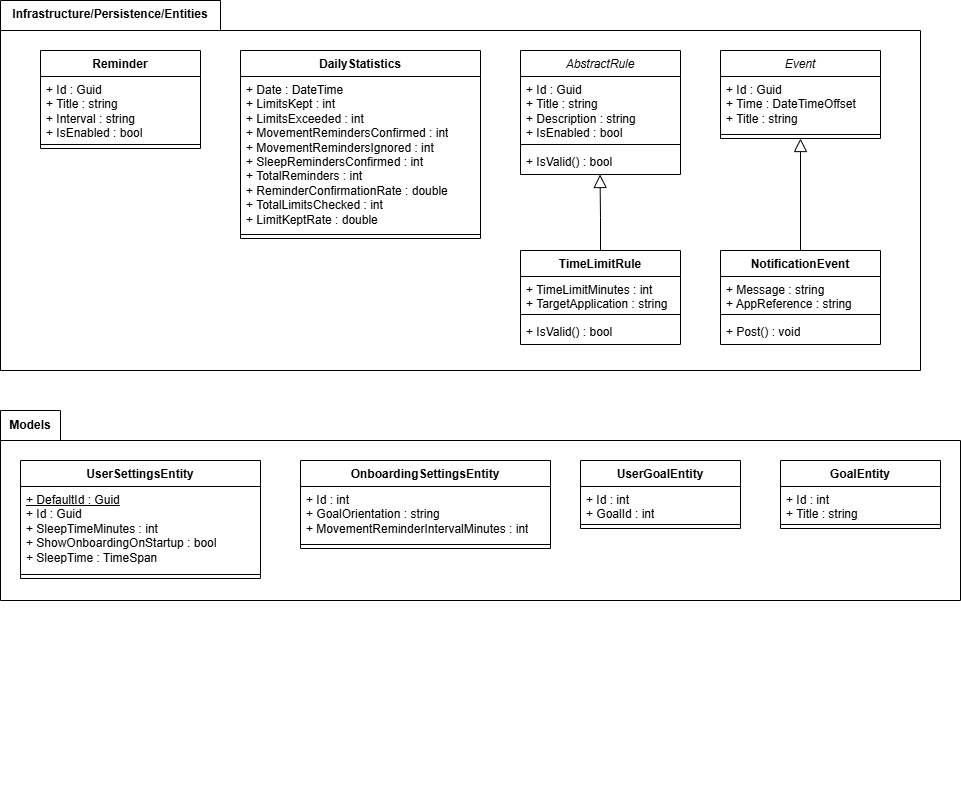

The diagram above was exported from draw.io. Its source (the exported page's mxGraphModel, read from the mxfile embedded in the PNG):
<mxGraphModel dx="1488" dy="885" grid="1" gridSize="10" guides="1" tooltips="1" connect="1" arrows="1" fold="1" page="1" pageScale="1" pageWidth="827" pageHeight="1169" math="0" shadow="0">
  <root>
    <mxCell id="0" />
    <mxCell id="1" parent="0" />
    <mxCell id="aHeUglyZWA7gANHygHcg-50" connectable="0" parent="1" style="group" value="" vertex="1">
      <mxGeometry height="370" width="920" x="120" y="110" as="geometry" />
    </mxCell>
    <mxCell id="aHeUglyZWA7gANHygHcg-32" parent="aHeUglyZWA7gANHygHcg-50" style="shape=folder;fontStyle=1;spacingTop=10;tabWidth=220;tabHeight=30;tabPosition=left;html=1;whiteSpace=wrap;" value="" vertex="1">
      <mxGeometry height="370" width="920" as="geometry" />
    </mxCell>
    <mxCell id="aHeUglyZWA7gANHygHcg-49" parent="aHeUglyZWA7gANHygHcg-50" style="text;html=1;whiteSpace=wrap;strokeColor=none;fillColor=none;align=center;verticalAlign=middle;rounded=0;" value="&lt;b&gt;Infrastructure/Persistence/Entities&lt;/b&gt;" vertex="1">
      <mxGeometry height="28.46153846153846" width="60" x="80" as="geometry" />
    </mxCell>
    <mxCell id="aHeUglyZWA7gANHygHcg-2" parent="1" style="swimlane;fontStyle=1;align=center;verticalAlign=top;childLayout=stackLayout;horizontal=1;startSize=26;horizontalStack=0;resizeParent=1;resizeParentMax=0;resizeLast=0;collapsible=1;marginBottom=0;whiteSpace=wrap;html=1;" value="Reminder" vertex="1">
      <mxGeometry height="98" width="160" x="160" y="160" as="geometry" />
    </mxCell>
    <mxCell id="aHeUglyZWA7gANHygHcg-3" parent="aHeUglyZWA7gANHygHcg-2" style="text;strokeColor=none;fillColor=none;align=left;verticalAlign=top;spacingLeft=4;spacingRight=4;overflow=hidden;rotatable=0;points=[[0,0.5],[1,0.5]];portConstraint=eastwest;whiteSpace=wrap;html=1;" value="+ Id : Guid&lt;div&gt;+ Title : string&lt;/div&gt;&lt;div&gt;+ Interval : string&lt;/div&gt;&lt;div&gt;+ IsEnabled : bool&lt;/div&gt;" vertex="1">
      <mxGeometry height="64" width="160" y="26" as="geometry" />
    </mxCell>
    <mxCell id="aHeUglyZWA7gANHygHcg-4" parent="aHeUglyZWA7gANHygHcg-2" style="line;strokeWidth=1;fillColor=none;align=left;verticalAlign=middle;spacingTop=-1;spacingLeft=3;spacingRight=3;rotatable=0;labelPosition=right;points=[];portConstraint=eastwest;strokeColor=inherit;" value="" vertex="1">
      <mxGeometry height="8" width="160" y="90" as="geometry" />
    </mxCell>
    <mxCell id="aHeUglyZWA7gANHygHcg-6" parent="1" style="swimlane;fontStyle=1;align=center;verticalAlign=top;childLayout=stackLayout;horizontal=1;startSize=26;horizontalStack=0;resizeParent=1;resizeParentMax=0;resizeLast=0;collapsible=1;marginBottom=0;whiteSpace=wrap;html=1;" value="DailyStatistics" vertex="1">
      <mxGeometry height="188" width="240" x="360" y="160" as="geometry" />
    </mxCell>
    <mxCell id="aHeUglyZWA7gANHygHcg-7" parent="aHeUglyZWA7gANHygHcg-6" style="text;strokeColor=none;fillColor=none;align=left;verticalAlign=top;spacingLeft=4;spacingRight=4;overflow=hidden;rotatable=0;points=[[0,0.5],[1,0.5]];portConstraint=eastwest;whiteSpace=wrap;html=1;" value="+ Date : DateTime&lt;div&gt;+ LimitsKept : int&lt;/div&gt;&lt;div&gt;+ LimitsExceeded : int&lt;/div&gt;&lt;div&gt;+ MovementRemindersConfirmed : int&lt;/div&gt;&lt;div&gt;+ MovementRemindersIgnored : int&lt;/div&gt;&lt;div&gt;+ SleepRemindersConfirmed : int&lt;/div&gt;&lt;div&gt;+ TotalReminders : int&lt;/div&gt;&lt;div&gt;+ ReminderConfirmationRate : double&lt;/div&gt;&lt;div&gt;+ TotalLimitsChecked : int&lt;/div&gt;&lt;div&gt;+ LimitKeptRate : double&lt;/div&gt;" vertex="1">
      <mxGeometry height="154" width="240" y="26" as="geometry" />
    </mxCell>
    <mxCell id="aHeUglyZWA7gANHygHcg-8" parent="aHeUglyZWA7gANHygHcg-6" style="line;strokeWidth=1;fillColor=none;align=left;verticalAlign=middle;spacingTop=-1;spacingLeft=3;spacingRight=3;rotatable=0;labelPosition=right;points=[];portConstraint=eastwest;strokeColor=inherit;" value="" vertex="1">
      <mxGeometry height="8" width="240" y="180" as="geometry" />
    </mxCell>
    <mxCell id="aHeUglyZWA7gANHygHcg-14" parent="1" style="swimlane;fontStyle=1;align=center;verticalAlign=top;childLayout=stackLayout;horizontal=1;startSize=26;horizontalStack=0;resizeParent=1;resizeParentMax=0;resizeLast=0;collapsible=1;marginBottom=0;whiteSpace=wrap;html=1;" value="&lt;i style=&quot;font-weight: normal;&quot;&gt;AbstractRule&lt;/i&gt;" vertex="1">
      <mxGeometry height="124" width="160" x="640" y="160" as="geometry" />
    </mxCell>
    <mxCell id="aHeUglyZWA7gANHygHcg-15" parent="aHeUglyZWA7gANHygHcg-14" style="text;strokeColor=none;fillColor=none;align=left;verticalAlign=top;spacingLeft=4;spacingRight=4;overflow=hidden;rotatable=0;points=[[0,0.5],[1,0.5]];portConstraint=eastwest;whiteSpace=wrap;html=1;" value="+ Id : Guid&lt;div&gt;+ Title : string&lt;/div&gt;&lt;div&gt;+ Description : string&lt;/div&gt;&lt;div&gt;+ IsEnabled : bool&lt;/div&gt;" vertex="1">
      <mxGeometry height="64" width="160" y="26" as="geometry" />
    </mxCell>
    <mxCell id="aHeUglyZWA7gANHygHcg-16" parent="aHeUglyZWA7gANHygHcg-14" style="line;strokeWidth=1;fillColor=none;align=left;verticalAlign=middle;spacingTop=-1;spacingLeft=3;spacingRight=3;rotatable=0;labelPosition=right;points=[];portConstraint=eastwest;strokeColor=inherit;" value="" vertex="1">
      <mxGeometry height="8" width="160" y="90" as="geometry" />
    </mxCell>
    <mxCell id="aHeUglyZWA7gANHygHcg-17" parent="aHeUglyZWA7gANHygHcg-14" style="text;strokeColor=none;fillColor=none;align=left;verticalAlign=top;spacingLeft=4;spacingRight=4;overflow=hidden;rotatable=0;points=[[0,0.5],[1,0.5]];portConstraint=eastwest;whiteSpace=wrap;html=1;" value="+ IsValid() : bool" vertex="1">
      <mxGeometry height="26" width="160" y="98" as="geometry" />
    </mxCell>
    <mxCell id="aHeUglyZWA7gANHygHcg-18" parent="1" style="swimlane;fontStyle=1;align=center;verticalAlign=top;childLayout=stackLayout;horizontal=1;startSize=26;horizontalStack=0;resizeParent=1;resizeParentMax=0;resizeLast=0;collapsible=1;marginBottom=0;whiteSpace=wrap;html=1;" value="TimeLimitRule" vertex="1">
      <mxGeometry height="94" width="160" x="640" y="360" as="geometry" />
    </mxCell>
    <mxCell id="aHeUglyZWA7gANHygHcg-19" parent="aHeUglyZWA7gANHygHcg-18" style="text;strokeColor=none;fillColor=none;align=left;verticalAlign=top;spacingLeft=4;spacingRight=4;overflow=hidden;rotatable=0;points=[[0,0.5],[1,0.5]];portConstraint=eastwest;whiteSpace=wrap;html=1;" value="+ TimeLimitMinutes : int&lt;div&gt;&lt;div&gt;+ TargetApplication : string&lt;/div&gt;&lt;/div&gt;" vertex="1">
      <mxGeometry height="34" width="160" y="26" as="geometry" />
    </mxCell>
    <mxCell id="aHeUglyZWA7gANHygHcg-20" parent="aHeUglyZWA7gANHygHcg-18" style="line;strokeWidth=1;fillColor=none;align=left;verticalAlign=middle;spacingTop=-1;spacingLeft=3;spacingRight=3;rotatable=0;labelPosition=right;points=[];portConstraint=eastwest;strokeColor=inherit;" value="" vertex="1">
      <mxGeometry height="8" width="160" y="60" as="geometry" />
    </mxCell>
    <mxCell id="aHeUglyZWA7gANHygHcg-21" parent="aHeUglyZWA7gANHygHcg-18" style="text;strokeColor=none;fillColor=none;align=left;verticalAlign=top;spacingLeft=4;spacingRight=4;overflow=hidden;rotatable=0;points=[[0,0.5],[1,0.5]];portConstraint=eastwest;whiteSpace=wrap;html=1;" value="+ IsValid() : bool" vertex="1">
      <mxGeometry height="26" width="160" y="68" as="geometry" />
    </mxCell>
    <mxCell id="aHeUglyZWA7gANHygHcg-22" edge="1" parent="1" source="aHeUglyZWA7gANHygHcg-18" style="edgeStyle=orthogonalEdgeStyle;rounded=0;orthogonalLoop=1;jettySize=auto;html=1;entryX=0.497;entryY=1;entryDx=0;entryDy=0;entryPerimeter=0;endArrow=block;endFill=0;endSize=11;" target="aHeUglyZWA7gANHygHcg-17">
      <mxGeometry relative="1" as="geometry" />
    </mxCell>
    <mxCell id="aHeUglyZWA7gANHygHcg-23" parent="1" style="swimlane;fontStyle=1;align=center;verticalAlign=top;childLayout=stackLayout;horizontal=1;startSize=26;horizontalStack=0;resizeParent=1;resizeParentMax=0;resizeLast=0;collapsible=1;marginBottom=0;whiteSpace=wrap;html=1;" value="&lt;span style=&quot;font-weight: normal;&quot;&gt;&lt;i&gt;Event&lt;/i&gt;&lt;/span&gt;" vertex="1">
      <mxGeometry height="88" width="160" x="840" y="160" as="geometry" />
    </mxCell>
    <mxCell id="aHeUglyZWA7gANHygHcg-24" parent="aHeUglyZWA7gANHygHcg-23" style="text;strokeColor=none;fillColor=none;align=left;verticalAlign=top;spacingLeft=4;spacingRight=4;overflow=hidden;rotatable=0;points=[[0,0.5],[1,0.5]];portConstraint=eastwest;whiteSpace=wrap;html=1;" value="+ Id : Guid&lt;div&gt;+ Time : DateTimeOffset&lt;/div&gt;&lt;div&gt;+ Title : string&lt;/div&gt;" vertex="1">
      <mxGeometry height="54" width="160" y="26" as="geometry" />
    </mxCell>
    <mxCell id="aHeUglyZWA7gANHygHcg-25" parent="aHeUglyZWA7gANHygHcg-23" style="line;strokeWidth=1;fillColor=none;align=left;verticalAlign=middle;spacingTop=-1;spacingLeft=3;spacingRight=3;rotatable=0;labelPosition=right;points=[];portConstraint=eastwest;strokeColor=inherit;" value="" vertex="1">
      <mxGeometry height="8" width="160" y="80" as="geometry" />
    </mxCell>
    <mxCell id="aHeUglyZWA7gANHygHcg-31" edge="1" parent="1" source="aHeUglyZWA7gANHygHcg-27" style="edgeStyle=orthogonalEdgeStyle;rounded=0;orthogonalLoop=1;jettySize=auto;html=1;entryX=0.5;entryY=1;entryDx=0;entryDy=0;endArrow=block;endFill=0;endSize=11;" target="aHeUglyZWA7gANHygHcg-23">
      <mxGeometry relative="1" as="geometry" />
    </mxCell>
    <mxCell id="aHeUglyZWA7gANHygHcg-27" parent="1" style="swimlane;fontStyle=1;align=center;verticalAlign=top;childLayout=stackLayout;horizontal=1;startSize=26;horizontalStack=0;resizeParent=1;resizeParentMax=0;resizeLast=0;collapsible=1;marginBottom=0;whiteSpace=wrap;html=1;" value="NotificationEvent" vertex="1">
      <mxGeometry height="94" width="160" x="840" y="360" as="geometry" />
    </mxCell>
    <mxCell id="aHeUglyZWA7gANHygHcg-28" parent="aHeUglyZWA7gANHygHcg-27" style="text;strokeColor=none;fillColor=none;align=left;verticalAlign=top;spacingLeft=4;spacingRight=4;overflow=hidden;rotatable=0;points=[[0,0.5],[1,0.5]];portConstraint=eastwest;whiteSpace=wrap;html=1;" value="+ Message : string&lt;div&gt;+ AppReference : string&lt;/div&gt;" vertex="1">
      <mxGeometry height="34" width="160" y="26" as="geometry" />
    </mxCell>
    <mxCell id="aHeUglyZWA7gANHygHcg-29" parent="aHeUglyZWA7gANHygHcg-27" style="line;strokeWidth=1;fillColor=none;align=left;verticalAlign=middle;spacingTop=-1;spacingLeft=3;spacingRight=3;rotatable=0;labelPosition=right;points=[];portConstraint=eastwest;strokeColor=inherit;" value="" vertex="1">
      <mxGeometry height="8" width="160" y="60" as="geometry" />
    </mxCell>
    <mxCell id="aHeUglyZWA7gANHygHcg-30" parent="aHeUglyZWA7gANHygHcg-27" style="text;strokeColor=none;fillColor=none;align=left;verticalAlign=top;spacingLeft=4;spacingRight=4;overflow=hidden;rotatable=0;points=[[0,0.5],[1,0.5]];portConstraint=eastwest;whiteSpace=wrap;html=1;" value="+ Post() : void" vertex="1">
      <mxGeometry height="26" width="160" y="68" as="geometry" />
    </mxCell>
    <mxCell id="aHeUglyZWA7gANHygHcg-51" connectable="0" parent="1" style="group" value="" vertex="1">
      <mxGeometry height="390" width="960" x="120" y="520" as="geometry" />
    </mxCell>
    <mxCell id="aHeUglyZWA7gANHygHcg-52" parent="aHeUglyZWA7gANHygHcg-51" style="shape=folder;fontStyle=1;spacingTop=10;tabWidth=60;tabHeight=30;tabPosition=left;html=1;whiteSpace=wrap;" value="" vertex="1">
      <mxGeometry height="190" width="960" as="geometry" />
    </mxCell>
    <mxCell id="aHeUglyZWA7gANHygHcg-53" parent="aHeUglyZWA7gANHygHcg-51" style="text;html=1;whiteSpace=wrap;strokeColor=none;fillColor=none;align=center;verticalAlign=middle;rounded=0;" value="&lt;b&gt;Models&lt;/b&gt;" vertex="1">
      <mxGeometry height="30" width="60" as="geometry" />
    </mxCell>
    <mxCell id="aHeUglyZWA7gANHygHcg-33" parent="aHeUglyZWA7gANHygHcg-51" style="swimlane;fontStyle=1;align=center;verticalAlign=top;childLayout=stackLayout;horizontal=1;startSize=26;horizontalStack=0;resizeParent=1;resizeParentMax=0;resizeLast=0;collapsible=1;marginBottom=0;whiteSpace=wrap;html=1;" value="GoalEntity" vertex="1">
      <mxGeometry height="68" width="160" x="780" y="50" as="geometry" />
    </mxCell>
    <mxCell id="aHeUglyZWA7gANHygHcg-34" parent="aHeUglyZWA7gANHygHcg-33" style="text;strokeColor=none;fillColor=none;align=left;verticalAlign=top;spacingLeft=4;spacingRight=4;overflow=hidden;rotatable=0;points=[[0,0.5],[1,0.5]];portConstraint=eastwest;whiteSpace=wrap;html=1;" value="+ Id : int&lt;div&gt;+ Title : string&lt;/div&gt;" vertex="1">
      <mxGeometry height="34" width="160" y="26" as="geometry" />
    </mxCell>
    <mxCell id="aHeUglyZWA7gANHygHcg-35" parent="aHeUglyZWA7gANHygHcg-33" style="line;strokeWidth=1;fillColor=none;align=left;verticalAlign=middle;spacingTop=-1;spacingLeft=3;spacingRight=3;rotatable=0;labelPosition=right;points=[];portConstraint=eastwest;strokeColor=inherit;" value="" vertex="1">
      <mxGeometry height="8" width="160" y="60" as="geometry" />
    </mxCell>
    <mxCell id="aHeUglyZWA7gANHygHcg-37" parent="aHeUglyZWA7gANHygHcg-51" style="swimlane;fontStyle=1;align=center;verticalAlign=top;childLayout=stackLayout;horizontal=1;startSize=26;horizontalStack=0;resizeParent=1;resizeParentMax=0;resizeLast=0;collapsible=1;marginBottom=0;whiteSpace=wrap;html=1;" value="UserGoalEntity" vertex="1">
      <mxGeometry height="68" width="160" x="580" y="50" as="geometry" />
    </mxCell>
    <mxCell id="aHeUglyZWA7gANHygHcg-38" parent="aHeUglyZWA7gANHygHcg-37" style="text;strokeColor=none;fillColor=none;align=left;verticalAlign=top;spacingLeft=4;spacingRight=4;overflow=hidden;rotatable=0;points=[[0,0.5],[1,0.5]];portConstraint=eastwest;whiteSpace=wrap;html=1;" value="+ Id : int&lt;div&gt;+ GoalId : int&lt;/div&gt;" vertex="1">
      <mxGeometry height="34" width="160" y="26" as="geometry" />
    </mxCell>
    <mxCell id="aHeUglyZWA7gANHygHcg-39" parent="aHeUglyZWA7gANHygHcg-37" style="line;strokeWidth=1;fillColor=none;align=left;verticalAlign=middle;spacingTop=-1;spacingLeft=3;spacingRight=3;rotatable=0;labelPosition=right;points=[];portConstraint=eastwest;strokeColor=inherit;" value="" vertex="1">
      <mxGeometry height="8" width="160" y="60" as="geometry" />
    </mxCell>
    <mxCell id="aHeUglyZWA7gANHygHcg-41" parent="aHeUglyZWA7gANHygHcg-51" style="swimlane;fontStyle=1;align=center;verticalAlign=top;childLayout=stackLayout;horizontal=1;startSize=26;horizontalStack=0;resizeParent=1;resizeParentMax=0;resizeLast=0;collapsible=1;marginBottom=0;whiteSpace=wrap;html=1;" value="OnboardingSettingsEntity" vertex="1">
      <mxGeometry height="88" width="250" x="300" y="50" as="geometry" />
    </mxCell>
    <mxCell id="aHeUglyZWA7gANHygHcg-42" parent="aHeUglyZWA7gANHygHcg-41" style="text;strokeColor=none;fillColor=none;align=left;verticalAlign=top;spacingLeft=4;spacingRight=4;overflow=hidden;rotatable=0;points=[[0,0.5],[1,0.5]];portConstraint=eastwest;whiteSpace=wrap;html=1;" value="+ Id : int&lt;div&gt;+ GoalOrientation : string&lt;br&gt;&lt;/div&gt;&lt;div&gt;+ MovementReminderIntervalMinutes : int&lt;/div&gt;" vertex="1">
      <mxGeometry height="54" width="250" y="26" as="geometry" />
    </mxCell>
    <mxCell id="aHeUglyZWA7gANHygHcg-43" parent="aHeUglyZWA7gANHygHcg-41" style="line;strokeWidth=1;fillColor=none;align=left;verticalAlign=middle;spacingTop=-1;spacingLeft=3;spacingRight=3;rotatable=0;labelPosition=right;points=[];portConstraint=eastwest;strokeColor=inherit;" value="" vertex="1">
      <mxGeometry height="8" width="250" y="80" as="geometry" />
    </mxCell>
    <mxCell id="aHeUglyZWA7gANHygHcg-45" parent="aHeUglyZWA7gANHygHcg-51" style="swimlane;fontStyle=1;align=center;verticalAlign=top;childLayout=stackLayout;horizontal=1;startSize=26;horizontalStack=0;resizeParent=1;resizeParentMax=0;resizeLast=0;collapsible=1;marginBottom=0;whiteSpace=wrap;html=1;" value="UserSettingsEntity" vertex="1">
      <mxGeometry height="118" width="240" x="20" y="50" as="geometry" />
    </mxCell>
    <mxCell id="aHeUglyZWA7gANHygHcg-46" parent="aHeUglyZWA7gANHygHcg-45" style="text;strokeColor=none;fillColor=none;align=left;verticalAlign=top;spacingLeft=4;spacingRight=4;overflow=hidden;rotatable=0;points=[[0,0.5],[1,0.5]];portConstraint=eastwest;whiteSpace=wrap;html=1;" value="&lt;u&gt;+ DefaultId : Guid&lt;/u&gt;&lt;div&gt;+ Id : Guid&lt;/div&gt;&lt;div&gt;+ SleepTimeMinutes : int&lt;/div&gt;&lt;div&gt;+ ShowOnboardingOnStartup : bool&lt;/div&gt;&lt;div&gt;+ SleepTime : TimeSpan&lt;/div&gt;" vertex="1">
      <mxGeometry height="84" width="240" y="26" as="geometry" />
    </mxCell>
    <mxCell id="aHeUglyZWA7gANHygHcg-47" parent="aHeUglyZWA7gANHygHcg-45" style="line;strokeWidth=1;fillColor=none;align=left;verticalAlign=middle;spacingTop=-1;spacingLeft=3;spacingRight=3;rotatable=0;labelPosition=right;points=[];portConstraint=eastwest;strokeColor=inherit;" value="" vertex="1">
      <mxGeometry height="8" width="240" y="110" as="geometry" />
    </mxCell>
  </root>
</mxGraphModel>